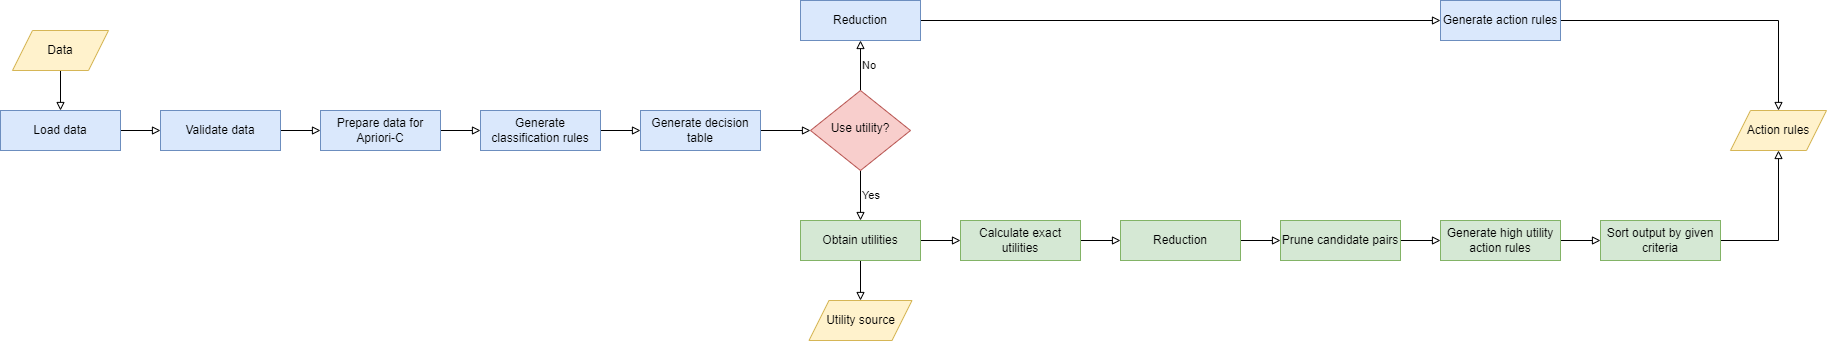

The diagram above was exported from draw.io. Its source (the exported page's mxGraphModel, read from the mxfile embedded in the PNG):
<mxGraphModel dx="2249" dy="794" grid="1" gridSize="10" guides="1" tooltips="1" connect="1" arrows="1" fold="1" page="1" pageScale="1" pageWidth="827" pageHeight="1169" math="0" shadow="0">
  <root>
    <mxCell id="WIyWlLk6GJQsqaUBKTNV-0" />
    <mxCell id="WIyWlLk6GJQsqaUBKTNV-1" parent="WIyWlLk6GJQsqaUBKTNV-0" />
    <mxCell id="8r9gLegdPNYNI3xk00oE-2" style="edgeStyle=orthogonalEdgeStyle;rounded=0;orthogonalLoop=1;jettySize=auto;html=1;entryX=0;entryY=0.5;entryDx=0;entryDy=0;endArrow=block;endFill=0;" edge="1" parent="WIyWlLk6GJQsqaUBKTNV-1" source="WIyWlLk6GJQsqaUBKTNV-3" target="am23N7j6k3q4jTi2wsG6-3">
      <mxGeometry relative="1" as="geometry" />
    </mxCell>
    <mxCell id="WIyWlLk6GJQsqaUBKTNV-3" value="Load data" style="rounded=0;whiteSpace=wrap;html=1;fontSize=12;glass=0;strokeWidth=1;shadow=0;fillColor=#dae8fc;strokeColor=#6c8ebf;" parent="WIyWlLk6GJQsqaUBKTNV-1" vertex="1">
      <mxGeometry x="-120" y="320" width="120" height="40" as="geometry" />
    </mxCell>
    <mxCell id="8r9gLegdPNYNI3xk00oE-9" style="edgeStyle=orthogonalEdgeStyle;rounded=0;orthogonalLoop=1;jettySize=auto;html=1;entryX=0.5;entryY=0;entryDx=0;entryDy=0;endArrow=block;endFill=0;" edge="1" parent="WIyWlLk6GJQsqaUBKTNV-1" source="am23N7j6k3q4jTi2wsG6-0" target="WIyWlLk6GJQsqaUBKTNV-3">
      <mxGeometry relative="1" as="geometry" />
    </mxCell>
    <mxCell id="am23N7j6k3q4jTi2wsG6-0" value="Data" style="shape=parallelogram;perimeter=parallelogramPerimeter;whiteSpace=wrap;html=1;fixedSize=1;fillColor=#fff2cc;strokeColor=#d6b656;" parent="WIyWlLk6GJQsqaUBKTNV-1" vertex="1">
      <mxGeometry x="-108" y="240" width="96" height="40" as="geometry" />
    </mxCell>
    <mxCell id="8r9gLegdPNYNI3xk00oE-4" style="edgeStyle=orthogonalEdgeStyle;rounded=0;orthogonalLoop=1;jettySize=auto;html=1;entryX=0;entryY=0.5;entryDx=0;entryDy=0;endArrow=block;endFill=0;" edge="1" parent="WIyWlLk6GJQsqaUBKTNV-1" source="am23N7j6k3q4jTi2wsG6-3" target="am23N7j6k3q4jTi2wsG6-7">
      <mxGeometry relative="1" as="geometry" />
    </mxCell>
    <mxCell id="am23N7j6k3q4jTi2wsG6-3" value="Validate data" style="rounded=0;whiteSpace=wrap;html=1;fontSize=12;glass=0;strokeWidth=1;shadow=0;fillColor=#dae8fc;strokeColor=#6c8ebf;" parent="WIyWlLk6GJQsqaUBKTNV-1" vertex="1">
      <mxGeometry x="40" y="320" width="120" height="40" as="geometry" />
    </mxCell>
    <mxCell id="8r9gLegdPNYNI3xk00oE-6" style="edgeStyle=orthogonalEdgeStyle;rounded=0;orthogonalLoop=1;jettySize=auto;html=1;endArrow=block;endFill=0;" edge="1" parent="WIyWlLk6GJQsqaUBKTNV-1" source="am23N7j6k3q4jTi2wsG6-9" target="am23N7j6k3q4jTi2wsG6-11">
      <mxGeometry relative="1" as="geometry" />
    </mxCell>
    <mxCell id="am23N7j6k3q4jTi2wsG6-9" value="Generate classification rules" style="rounded=0;whiteSpace=wrap;html=1;fontSize=12;glass=0;strokeWidth=1;shadow=0;fillColor=#dae8fc;strokeColor=#6c8ebf;" parent="WIyWlLk6GJQsqaUBKTNV-1" vertex="1">
      <mxGeometry x="360" y="320" width="120" height="40" as="geometry" />
    </mxCell>
    <mxCell id="8r9gLegdPNYNI3xk00oE-7" style="edgeStyle=orthogonalEdgeStyle;rounded=0;orthogonalLoop=1;jettySize=auto;html=1;entryX=0;entryY=0.5;entryDx=0;entryDy=0;endArrow=block;endFill=0;" edge="1" parent="WIyWlLk6GJQsqaUBKTNV-1" source="am23N7j6k3q4jTi2wsG6-11" target="am23N7j6k3q4jTi2wsG6-13">
      <mxGeometry relative="1" as="geometry" />
    </mxCell>
    <mxCell id="am23N7j6k3q4jTi2wsG6-11" value="Generate decision table" style="rounded=0;whiteSpace=wrap;html=1;fontSize=12;glass=0;strokeWidth=1;shadow=0;fillColor=#dae8fc;strokeColor=#6c8ebf;" parent="WIyWlLk6GJQsqaUBKTNV-1" vertex="1">
      <mxGeometry x="520" y="320" width="120" height="40" as="geometry" />
    </mxCell>
    <mxCell id="8r9gLegdPNYNI3xk00oE-8" value="No" style="edgeStyle=orthogonalEdgeStyle;rounded=0;orthogonalLoop=1;jettySize=auto;entryX=0.5;entryY=1;entryDx=0;entryDy=0;endArrow=block;endFill=0;html=1;align=left;labelPosition=right;verticalLabelPosition=middle;verticalAlign=middle;horizontal=1;" edge="1" parent="WIyWlLk6GJQsqaUBKTNV-1" source="am23N7j6k3q4jTi2wsG6-13" target="am23N7j6k3q4jTi2wsG6-15">
      <mxGeometry relative="1" as="geometry" />
    </mxCell>
    <mxCell id="8r9gLegdPNYNI3xk00oE-11" value="Yes" style="edgeStyle=orthogonalEdgeStyle;rounded=0;orthogonalLoop=1;jettySize=auto;html=1;entryX=0.5;entryY=0;entryDx=0;entryDy=0;endArrow=block;endFill=0;align=left;labelPosition=right;verticalLabelPosition=middle;verticalAlign=middle;" edge="1" parent="WIyWlLk6GJQsqaUBKTNV-1" source="am23N7j6k3q4jTi2wsG6-13" target="am23N7j6k3q4jTi2wsG6-23">
      <mxGeometry relative="1" as="geometry" />
    </mxCell>
    <mxCell id="am23N7j6k3q4jTi2wsG6-13" value="Use utility?" style="rhombus;whiteSpace=wrap;html=1;shadow=0;fontFamily=Helvetica;fontSize=12;align=center;strokeWidth=1;spacing=6;spacingTop=-4;fillColor=#f8cecc;strokeColor=#b85450;" parent="WIyWlLk6GJQsqaUBKTNV-1" vertex="1">
      <mxGeometry x="690" y="300" width="100" height="80" as="geometry" />
    </mxCell>
    <mxCell id="8r9gLegdPNYNI3xk00oE-18" style="edgeStyle=orthogonalEdgeStyle;rounded=0;orthogonalLoop=1;jettySize=auto;html=1;entryX=0;entryY=0.5;entryDx=0;entryDy=0;endArrow=block;endFill=0;" edge="1" parent="WIyWlLk6GJQsqaUBKTNV-1" source="am23N7j6k3q4jTi2wsG6-15" target="am23N7j6k3q4jTi2wsG6-19">
      <mxGeometry relative="1" as="geometry" />
    </mxCell>
    <mxCell id="am23N7j6k3q4jTi2wsG6-15" value="Reduction" style="rounded=0;whiteSpace=wrap;html=1;fontSize=12;glass=0;strokeWidth=1;shadow=0;fillColor=#dae8fc;strokeColor=#6c8ebf;" parent="WIyWlLk6GJQsqaUBKTNV-1" vertex="1">
      <mxGeometry x="680" y="210" width="120" height="40" as="geometry" />
    </mxCell>
    <mxCell id="8r9gLegdPNYNI3xk00oE-19" style="edgeStyle=orthogonalEdgeStyle;rounded=0;orthogonalLoop=1;jettySize=auto;html=1;endArrow=block;endFill=0;" edge="1" parent="WIyWlLk6GJQsqaUBKTNV-1" source="am23N7j6k3q4jTi2wsG6-19" target="am23N7j6k3q4jTi2wsG6-21">
      <mxGeometry relative="1" as="geometry" />
    </mxCell>
    <mxCell id="am23N7j6k3q4jTi2wsG6-19" value="Generate action rules" style="rounded=0;whiteSpace=wrap;html=1;fontSize=12;glass=0;strokeWidth=1;shadow=0;fillColor=#dae8fc;strokeColor=#6c8ebf;" parent="WIyWlLk6GJQsqaUBKTNV-1" vertex="1">
      <mxGeometry x="1320" y="210" width="120" height="40" as="geometry" />
    </mxCell>
    <mxCell id="am23N7j6k3q4jTi2wsG6-21" value="Action rules" style="shape=parallelogram;perimeter=parallelogramPerimeter;whiteSpace=wrap;html=1;fixedSize=1;fillColor=#fff2cc;strokeColor=#d6b656;" parent="WIyWlLk6GJQsqaUBKTNV-1" vertex="1">
      <mxGeometry x="1610" y="320" width="96" height="40" as="geometry" />
    </mxCell>
    <mxCell id="8r9gLegdPNYNI3xk00oE-12" style="edgeStyle=orthogonalEdgeStyle;rounded=0;orthogonalLoop=1;jettySize=auto;html=1;entryX=0;entryY=0.5;entryDx=0;entryDy=0;endArrow=block;endFill=0;" edge="1" parent="WIyWlLk6GJQsqaUBKTNV-1" source="am23N7j6k3q4jTi2wsG6-23" target="am23N7j6k3q4jTi2wsG6-27">
      <mxGeometry relative="1" as="geometry" />
    </mxCell>
    <mxCell id="8r9gLegdPNYNI3xk00oE-13" style="edgeStyle=orthogonalEdgeStyle;rounded=0;orthogonalLoop=1;jettySize=auto;html=1;entryX=0.5;entryY=0;entryDx=0;entryDy=0;endArrow=block;endFill=0;" edge="1" parent="WIyWlLk6GJQsqaUBKTNV-1" source="am23N7j6k3q4jTi2wsG6-23" target="am23N7j6k3q4jTi2wsG6-25">
      <mxGeometry relative="1" as="geometry" />
    </mxCell>
    <mxCell id="am23N7j6k3q4jTi2wsG6-23" value="Obtain utilities" style="rounded=0;whiteSpace=wrap;html=1;fontSize=12;glass=0;strokeWidth=1;shadow=0;fillColor=#d5e8d4;strokeColor=#82b366;" parent="WIyWlLk6GJQsqaUBKTNV-1" vertex="1">
      <mxGeometry x="680" y="430" width="120" height="40" as="geometry" />
    </mxCell>
    <mxCell id="am23N7j6k3q4jTi2wsG6-25" value="Utility source" style="shape=parallelogram;perimeter=parallelogramPerimeter;whiteSpace=wrap;html=1;fixedSize=1;fillColor=#fff2cc;strokeColor=#d6b656;" parent="WIyWlLk6GJQsqaUBKTNV-1" vertex="1">
      <mxGeometry x="688.5" y="510" width="103" height="40" as="geometry" />
    </mxCell>
    <mxCell id="8r9gLegdPNYNI3xk00oE-14" style="edgeStyle=orthogonalEdgeStyle;rounded=0;orthogonalLoop=1;jettySize=auto;html=1;entryX=0;entryY=0.5;entryDx=0;entryDy=0;endArrow=block;endFill=0;" edge="1" parent="WIyWlLk6GJQsqaUBKTNV-1" source="am23N7j6k3q4jTi2wsG6-27" target="am23N7j6k3q4jTi2wsG6-29">
      <mxGeometry relative="1" as="geometry" />
    </mxCell>
    <mxCell id="am23N7j6k3q4jTi2wsG6-27" value="Calculate exact utilities" style="rounded=0;whiteSpace=wrap;html=1;fontSize=12;glass=0;strokeWidth=1;shadow=0;fillColor=#d5e8d4;strokeColor=#82b366;" parent="WIyWlLk6GJQsqaUBKTNV-1" vertex="1">
      <mxGeometry x="840" y="430" width="120" height="40" as="geometry" />
    </mxCell>
    <mxCell id="8r9gLegdPNYNI3xk00oE-15" style="edgeStyle=orthogonalEdgeStyle;rounded=0;orthogonalLoop=1;jettySize=auto;html=1;endArrow=block;endFill=0;" edge="1" parent="WIyWlLk6GJQsqaUBKTNV-1" source="am23N7j6k3q4jTi2wsG6-29" target="am23N7j6k3q4jTi2wsG6-31">
      <mxGeometry relative="1" as="geometry" />
    </mxCell>
    <mxCell id="am23N7j6k3q4jTi2wsG6-29" value="Reduction" style="rounded=0;whiteSpace=wrap;html=1;fontSize=12;glass=0;strokeWidth=1;shadow=0;fillColor=#d5e8d4;strokeColor=#82b366;" parent="WIyWlLk6GJQsqaUBKTNV-1" vertex="1">
      <mxGeometry x="1000" y="430" width="120" height="40" as="geometry" />
    </mxCell>
    <mxCell id="8r9gLegdPNYNI3xk00oE-16" style="edgeStyle=orthogonalEdgeStyle;rounded=0;orthogonalLoop=1;jettySize=auto;html=1;entryX=0;entryY=0.5;entryDx=0;entryDy=0;endArrow=block;endFill=0;" edge="1" parent="WIyWlLk6GJQsqaUBKTNV-1" source="am23N7j6k3q4jTi2wsG6-31" target="am23N7j6k3q4jTi2wsG6-33">
      <mxGeometry relative="1" as="geometry" />
    </mxCell>
    <mxCell id="am23N7j6k3q4jTi2wsG6-31" value="Prune candidate pairs" style="rounded=0;whiteSpace=wrap;html=1;fontSize=12;glass=0;strokeWidth=1;shadow=0;fillColor=#d5e8d4;strokeColor=#82b366;" parent="WIyWlLk6GJQsqaUBKTNV-1" vertex="1">
      <mxGeometry x="1160" y="430" width="120" height="40" as="geometry" />
    </mxCell>
    <mxCell id="8r9gLegdPNYNI3xk00oE-17" style="edgeStyle=orthogonalEdgeStyle;rounded=0;orthogonalLoop=1;jettySize=auto;html=1;entryX=0;entryY=0.5;entryDx=0;entryDy=0;endArrow=block;endFill=0;" edge="1" parent="WIyWlLk6GJQsqaUBKTNV-1" source="am23N7j6k3q4jTi2wsG6-33" target="am23N7j6k3q4jTi2wsG6-35">
      <mxGeometry relative="1" as="geometry" />
    </mxCell>
    <mxCell id="am23N7j6k3q4jTi2wsG6-33" value="Generate high utility action rules" style="rounded=0;whiteSpace=wrap;html=1;fontSize=12;glass=0;strokeWidth=1;shadow=0;fillColor=#d5e8d4;strokeColor=#82b366;" parent="WIyWlLk6GJQsqaUBKTNV-1" vertex="1">
      <mxGeometry x="1320" y="430" width="120" height="40" as="geometry" />
    </mxCell>
    <mxCell id="8r9gLegdPNYNI3xk00oE-21" style="edgeStyle=orthogonalEdgeStyle;rounded=0;orthogonalLoop=1;jettySize=auto;html=1;endArrow=block;endFill=0;" edge="1" parent="WIyWlLk6GJQsqaUBKTNV-1" source="am23N7j6k3q4jTi2wsG6-35" target="am23N7j6k3q4jTi2wsG6-21">
      <mxGeometry relative="1" as="geometry" />
    </mxCell>
    <mxCell id="am23N7j6k3q4jTi2wsG6-35" value="Sort output by given criteria" style="rounded=0;whiteSpace=wrap;html=1;fontSize=12;glass=0;strokeWidth=1;shadow=0;fillColor=#d5e8d4;strokeColor=#82b366;" parent="WIyWlLk6GJQsqaUBKTNV-1" vertex="1">
      <mxGeometry x="1480" y="430" width="120" height="40" as="geometry" />
    </mxCell>
    <mxCell id="8r9gLegdPNYNI3xk00oE-5" style="edgeStyle=orthogonalEdgeStyle;rounded=0;orthogonalLoop=1;jettySize=auto;html=1;entryX=0;entryY=0.5;entryDx=0;entryDy=0;endArrow=block;endFill=0;" edge="1" parent="WIyWlLk6GJQsqaUBKTNV-1" source="am23N7j6k3q4jTi2wsG6-7" target="am23N7j6k3q4jTi2wsG6-9">
      <mxGeometry relative="1" as="geometry" />
    </mxCell>
    <mxCell id="am23N7j6k3q4jTi2wsG6-7" value="Prepare data for Apriori-C" style="rounded=0;whiteSpace=wrap;html=1;fontSize=12;glass=0;strokeWidth=1;shadow=0;fillColor=#dae8fc;strokeColor=#6c8ebf;" parent="WIyWlLk6GJQsqaUBKTNV-1" vertex="1">
      <mxGeometry x="200" y="320" width="120" height="40" as="geometry" />
    </mxCell>
  </root>
</mxGraphModel>